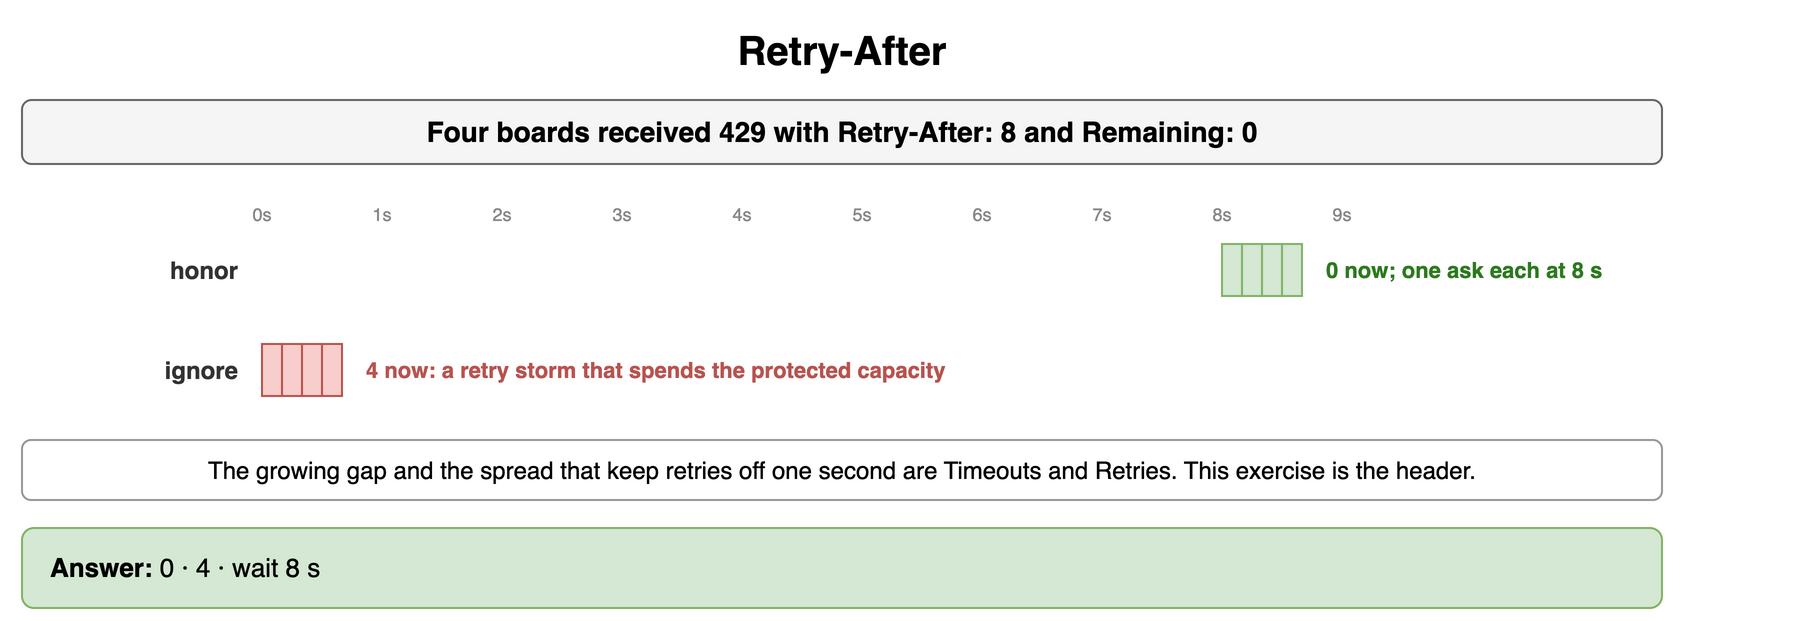

The diagram above was exported from draw.io. Its source (the exported page's mxGraphModel, read from the mxfile embedded in the PNG):
<mxGraphModel dx="900" dy="318" grid="1" gridSize="10" guides="1" tooltips="1" connect="1" arrows="1" fold="1" page="1" pageScale="1" pageWidth="900" pageHeight="318" math="0" shadow="0">
  <root>
    <mxCell id="0" />
    <mxCell id="1" parent="0" />
    <mxCell id="i1" value="Retry-After" style="text;html=1;align=center;verticalAlign=middle;whiteSpace=wrap;fontSize=20;fontStyle=1;" vertex="1" parent="1">
      <mxGeometry x="40" y="10" width="820" height="30" as="geometry" />
    </mxCell>
    <mxCell id="i2" value="Four boards received 429 with Retry-After: 8 and Remaining: 0" style="rounded=1;whiteSpace=wrap;html=1;fillColor=#f5f5f5;strokeColor=#666666;fontStyle=1;fontSize=14;" vertex="1" parent="1">
      <mxGeometry x="40" y="50" width="820" height="32" as="geometry" />
    </mxCell>
    <mxCell id="i3" value="0s" style="text;html=1;whiteSpace=wrap;fontSize=11;align=center;verticalAlign=middle;fontSize=9;fontColor=#888;" vertex="1" parent="1">
      <mxGeometry x="150" y="100" width="20" height="14" as="geometry" />
    </mxCell>
    <mxCell id="i4" value="1s" style="text;html=1;whiteSpace=wrap;fontSize=11;align=center;verticalAlign=middle;fontSize=9;fontColor=#888;" vertex="1" parent="1">
      <mxGeometry x="210" y="100" width="20" height="14" as="geometry" />
    </mxCell>
    <mxCell id="i5" value="2s" style="text;html=1;whiteSpace=wrap;fontSize=11;align=center;verticalAlign=middle;fontSize=9;fontColor=#888;" vertex="1" parent="1">
      <mxGeometry x="270" y="100" width="20" height="14" as="geometry" />
    </mxCell>
    <mxCell id="i6" value="3s" style="text;html=1;whiteSpace=wrap;fontSize=11;align=center;verticalAlign=middle;fontSize=9;fontColor=#888;" vertex="1" parent="1">
      <mxGeometry x="330" y="100" width="20" height="14" as="geometry" />
    </mxCell>
    <mxCell id="i7" value="4s" style="text;html=1;whiteSpace=wrap;fontSize=11;align=center;verticalAlign=middle;fontSize=9;fontColor=#888;" vertex="1" parent="1">
      <mxGeometry x="390" y="100" width="20" height="14" as="geometry" />
    </mxCell>
    <mxCell id="i8" value="5s" style="text;html=1;whiteSpace=wrap;fontSize=11;align=center;verticalAlign=middle;fontSize=9;fontColor=#888;" vertex="1" parent="1">
      <mxGeometry x="450" y="100" width="20" height="14" as="geometry" />
    </mxCell>
    <mxCell id="i9" value="6s" style="text;html=1;whiteSpace=wrap;fontSize=11;align=center;verticalAlign=middle;fontSize=9;fontColor=#888;" vertex="1" parent="1">
      <mxGeometry x="510" y="100" width="20" height="14" as="geometry" />
    </mxCell>
    <mxCell id="i10" value="7s" style="text;html=1;whiteSpace=wrap;fontSize=11;align=center;verticalAlign=middle;fontSize=9;fontColor=#888;" vertex="1" parent="1">
      <mxGeometry x="570" y="100" width="20" height="14" as="geometry" />
    </mxCell>
    <mxCell id="i11" value="8s" style="text;html=1;whiteSpace=wrap;fontSize=11;align=center;verticalAlign=middle;fontSize=9;fontColor=#888;" vertex="1" parent="1">
      <mxGeometry x="630" y="100" width="20" height="14" as="geometry" />
    </mxCell>
    <mxCell id="i12" value="9s" style="text;html=1;whiteSpace=wrap;fontSize=11;align=center;verticalAlign=middle;fontSize=9;fontColor=#888;" vertex="1" parent="1">
      <mxGeometry x="690" y="100" width="20" height="14" as="geometry" />
    </mxCell>
    <mxCell id="i13" value="honor" style="text;html=1;whiteSpace=wrap;fontSize=11;align=right;verticalAlign=middle;fontSize=12;fontColor=#333333;fontStyle=1;" vertex="1" parent="1">
      <mxGeometry x="40" y="120" width="110" height="30" as="geometry" />
    </mxCell>
    <mxCell id="i14" value="" style="rounded=0;whiteSpace=wrap;html=1;fontFamily=Courier New;fontStyle=1;fontSize=13;fillColor=#d5e8d4;strokeColor=#82b366;fontSize=12;" vertex="1" parent="1">
      <mxGeometry x="640" y="122" width="10" height="26" as="geometry" />
    </mxCell>
    <mxCell id="i15" value="" style="rounded=0;whiteSpace=wrap;html=1;fontFamily=Courier New;fontStyle=1;fontSize=13;fillColor=#d5e8d4;strokeColor=#82b366;fontSize=12;" vertex="1" parent="1">
      <mxGeometry x="650" y="122" width="10" height="26" as="geometry" />
    </mxCell>
    <mxCell id="i16" value="" style="rounded=0;whiteSpace=wrap;html=1;fontFamily=Courier New;fontStyle=1;fontSize=13;fillColor=#d5e8d4;strokeColor=#82b366;fontSize=12;" vertex="1" parent="1">
      <mxGeometry x="660" y="122" width="10" height="26" as="geometry" />
    </mxCell>
    <mxCell id="i17" value="" style="rounded=0;whiteSpace=wrap;html=1;fontFamily=Courier New;fontStyle=1;fontSize=13;fillColor=#d5e8d4;strokeColor=#82b366;fontSize=12;" vertex="1" parent="1">
      <mxGeometry x="670" y="122" width="10" height="26" as="geometry" />
    </mxCell>
    <mxCell id="i18" value="0 now; one ask each at 8 s" style="text;html=1;whiteSpace=wrap;fontSize=11;align=left;verticalAlign=middle;fontSize=11;fontColor=#2d7a1f;fontStyle=1;" vertex="1" parent="1">
      <mxGeometry x="690" y="122" width="240" height="26" as="geometry" />
    </mxCell>
    <mxCell id="i19" value="ignore" style="text;html=1;whiteSpace=wrap;fontSize=11;align=right;verticalAlign=middle;fontSize=12;fontColor=#333333;fontStyle=1;" vertex="1" parent="1">
      <mxGeometry x="40" y="170" width="110" height="30" as="geometry" />
    </mxCell>
    <mxCell id="i20" value="" style="rounded=0;whiteSpace=wrap;html=1;fontFamily=Courier New;fontStyle=1;fontSize=13;fillColor=#f8cecc;strokeColor=#b85450;fontSize=12;" vertex="1" parent="1">
      <mxGeometry x="160" y="172" width="10" height="26" as="geometry" />
    </mxCell>
    <mxCell id="i21" value="" style="rounded=0;whiteSpace=wrap;html=1;fontFamily=Courier New;fontStyle=1;fontSize=13;fillColor=#f8cecc;strokeColor=#b85450;fontSize=12;" vertex="1" parent="1">
      <mxGeometry x="170" y="172" width="10" height="26" as="geometry" />
    </mxCell>
    <mxCell id="i22" value="" style="rounded=0;whiteSpace=wrap;html=1;fontFamily=Courier New;fontStyle=1;fontSize=13;fillColor=#f8cecc;strokeColor=#b85450;fontSize=12;" vertex="1" parent="1">
      <mxGeometry x="180" y="172" width="10" height="26" as="geometry" />
    </mxCell>
    <mxCell id="i23" value="" style="rounded=0;whiteSpace=wrap;html=1;fontFamily=Courier New;fontStyle=1;fontSize=13;fillColor=#f8cecc;strokeColor=#b85450;fontSize=12;" vertex="1" parent="1">
      <mxGeometry x="190" y="172" width="10" height="26" as="geometry" />
    </mxCell>
    <mxCell id="i24" value="4 now: a retry storm that spends the protected capacity" style="text;html=1;whiteSpace=wrap;fontSize=11;align=left;verticalAlign=middle;fontSize=11;fontColor=#b85450;fontStyle=1;" vertex="1" parent="1">
      <mxGeometry x="210" y="172" width="440" height="26" as="geometry" />
    </mxCell>
    <mxCell id="i25" value="The growing gap and the spread that keep retries off one second are Timeouts and Retries. This exercise is the header." style="rounded=1;whiteSpace=wrap;html=1;fillColor=#ffffff;strokeColor=#999999;fontSize=12;align=center;" vertex="1" parent="1">
      <mxGeometry x="40" y="220" width="820" height="30" as="geometry" />
    </mxCell>
    <mxCell id="i26" value="&lt;b&gt;Answer:&lt;/b&gt; 0 · 4 · wait 8 s" style="rounded=1;whiteSpace=wrap;html=1;fillColor=#d5e8d4;strokeColor=#82b366;fontSize=13;align=left;spacingLeft=12;" vertex="1" parent="1">
      <mxGeometry x="40" y="264" width="820" height="40" as="geometry" />
    </mxCell>
  </root>
</mxGraphModel>